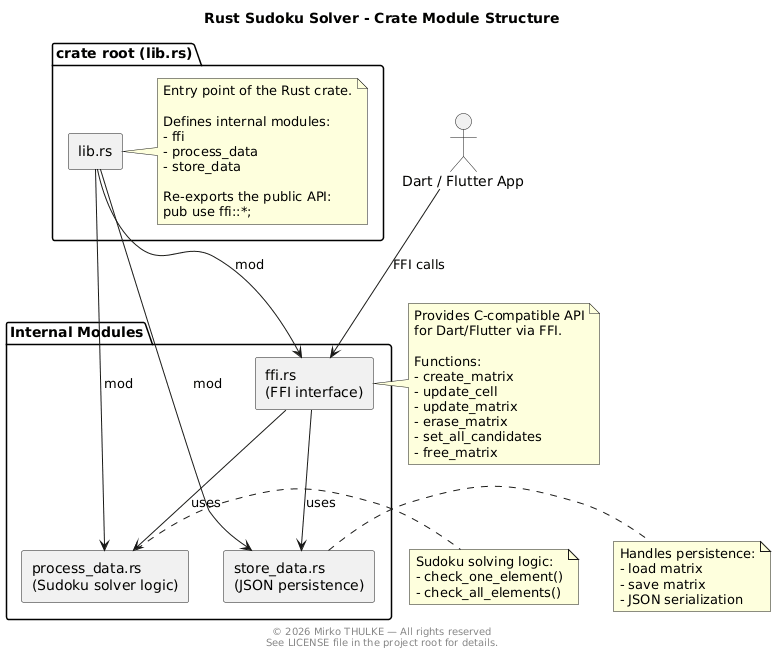

The diagram above was rendered by PlantUML. Its source (embedded in the PNG):
@startuml
title Rust Sudoku Solver - Crate Module Structure

footer
© 2026 Mirko THULKE — All rights reserved
See LICENSE file in the project root for details.
end footer

skinparam shadowing false
skinparam componentStyle rectangle

' =========================================================
' CRATE ROOT
' =========================================================

package "crate root (lib.rs)" {

component "lib.rs" as ROOT

note right of ROOT
Entry point of the Rust crate.

Defines internal modules:
- ffi
- process_data
- store_data

Re-exports the public API:
pub use ffi::*;
end note

}

' =========================================================
' MODULES
' =========================================================

package "Internal Modules" {

component "ffi.rs\n(FFI interface)" as FFI

component "process_data.rs\n(Sudoku solver logic)" as PROCESS

component "store_data.rs\n(JSON persistence)" as STORE

}

' =========================================================
' RELATIONSHIPS
' =========================================================

ROOT --> FFI : mod
ROOT --> PROCESS : mod
ROOT --> STORE : mod

FFI --> PROCESS : uses
FFI --> STORE : uses

note right of FFI
Provides C-compatible API
for Dart/Flutter via FFI.

Functions:
- create_matrix
- update_cell
- update_matrix
- erase_matrix
- set_all_candidates
- free_matrix
end note

note right of PROCESS
Sudoku solving logic:
- check_one_element()
- check_all_elements()
end note

note right of STORE
Handles persistence:
- load matrix
- save matrix
- JSON serialization
end note

' =========================================================
' EXTERNAL BOUNDARY
' =========================================================

actor "Dart / Flutter App" as DART

DART --> FFI : FFI calls

@enduml